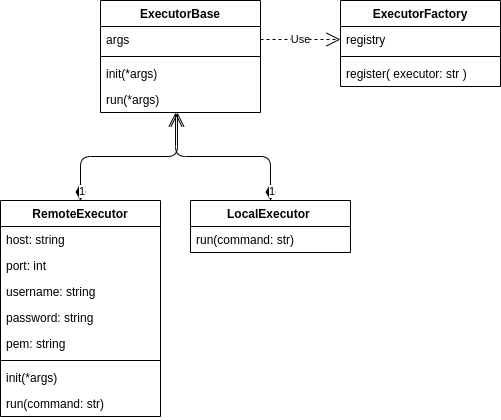

The diagram above was exported from draw.io. Its source (the exported page's mxGraphModel, read from the mxfile embedded in the PNG):
<mxGraphModel dx="1001" dy="806" grid="1" gridSize="10" guides="1" tooltips="1" connect="1" arrows="1" fold="1" page="1" pageScale="1" pageWidth="1100" pageHeight="850" math="0" shadow="0">
  <root>
    <mxCell id="0" />
    <mxCell id="1" parent="0" />
    <mxCell id="4" value="RemoteExecutor" style="swimlane;fontStyle=1;align=center;verticalAlign=top;childLayout=stackLayout;horizontal=1;startSize=26;horizontalStack=0;resizeParent=1;resizeParentMax=0;resizeLast=0;collapsible=1;marginBottom=0;" parent="1" vertex="1">
      <mxGeometry x="480" y="510" width="160" height="216" as="geometry">
        <mxRectangle x="450" y="320" width="130" height="26" as="alternateBounds" />
      </mxGeometry>
    </mxCell>
    <mxCell id="5" value="host: string" style="text;strokeColor=none;fillColor=none;align=left;verticalAlign=top;spacingLeft=4;spacingRight=4;overflow=hidden;rotatable=0;points=[[0,0.5],[1,0.5]];portConstraint=eastwest;" parent="4" vertex="1">
      <mxGeometry y="26" width="160" height="26" as="geometry" />
    </mxCell>
    <mxCell id="7" value="port: int" style="text;strokeColor=none;fillColor=none;align=left;verticalAlign=top;spacingLeft=4;spacingRight=4;overflow=hidden;rotatable=0;points=[[0,0.5],[1,0.5]];portConstraint=eastwest;" parent="4" vertex="1">
      <mxGeometry y="52" width="160" height="26" as="geometry" />
    </mxCell>
    <mxCell id="9" value="username: string" style="text;strokeColor=none;fillColor=none;align=left;verticalAlign=top;spacingLeft=4;spacingRight=4;overflow=hidden;rotatable=0;points=[[0,0.5],[1,0.5]];portConstraint=eastwest;" parent="4" vertex="1">
      <mxGeometry y="78" width="160" height="26" as="geometry" />
    </mxCell>
    <mxCell id="10" value="password: string" style="text;strokeColor=none;fillColor=none;align=left;verticalAlign=top;spacingLeft=4;spacingRight=4;overflow=hidden;rotatable=0;points=[[0,0.5],[1,0.5]];portConstraint=eastwest;" parent="4" vertex="1">
      <mxGeometry y="104" width="160" height="26" as="geometry" />
    </mxCell>
    <mxCell id="17" value="pem: string" style="text;strokeColor=none;fillColor=none;align=left;verticalAlign=top;spacingLeft=4;spacingRight=4;overflow=hidden;rotatable=0;points=[[0,0.5],[1,0.5]];portConstraint=eastwest;" parent="4" vertex="1">
      <mxGeometry y="130" width="160" height="26" as="geometry" />
    </mxCell>
    <mxCell id="6" value="" style="line;strokeWidth=1;fillColor=none;align=left;verticalAlign=middle;spacingTop=-1;spacingLeft=3;spacingRight=3;rotatable=0;labelPosition=right;points=[];portConstraint=eastwest;" parent="4" vertex="1">
      <mxGeometry y="156" width="160" height="8" as="geometry" />
    </mxCell>
    <mxCell id="11" value="init(*args)" style="text;strokeColor=none;fillColor=none;align=left;verticalAlign=top;spacingLeft=4;spacingRight=4;overflow=hidden;rotatable=0;points=[[0,0.5],[1,0.5]];portConstraint=eastwest;" parent="4" vertex="1">
      <mxGeometry y="164" width="160" height="26" as="geometry" />
    </mxCell>
    <mxCell id="12" value="run(command: str)" style="text;strokeColor=none;fillColor=none;align=left;verticalAlign=top;spacingLeft=4;spacingRight=4;overflow=hidden;rotatable=0;points=[[0,0.5],[1,0.5]];portConstraint=eastwest;" parent="4" vertex="1">
      <mxGeometry y="190" width="160" height="26" as="geometry" />
    </mxCell>
    <mxCell id="13" value="LocalExecutor " style="swimlane;fontStyle=1;align=center;verticalAlign=top;childLayout=stackLayout;horizontal=1;startSize=26;horizontalStack=0;resizeParent=1;resizeParentMax=0;resizeLast=0;collapsible=1;marginBottom=0;" parent="1" vertex="1">
      <mxGeometry x="670" y="510" width="160" height="52" as="geometry" />
    </mxCell>
    <mxCell id="16" value="run(command: str)" style="text;strokeColor=none;fillColor=none;align=left;verticalAlign=top;spacingLeft=4;spacingRight=4;overflow=hidden;rotatable=0;points=[[0,0.5],[1,0.5]];portConstraint=eastwest;" parent="13" vertex="1">
      <mxGeometry y="26" width="160" height="26" as="geometry" />
    </mxCell>
    <mxCell id="19" value="ExecutorBase" style="swimlane;fontStyle=1;align=center;verticalAlign=top;childLayout=stackLayout;horizontal=1;startSize=26;horizontalStack=0;resizeParent=1;resizeParentMax=0;resizeLast=0;collapsible=1;marginBottom=0;" parent="1" vertex="1">
      <mxGeometry x="580" y="310" width="160" height="112" as="geometry" />
    </mxCell>
    <mxCell id="20" value="args" style="text;strokeColor=none;fillColor=none;align=left;verticalAlign=top;spacingLeft=4;spacingRight=4;overflow=hidden;rotatable=0;points=[[0,0.5],[1,0.5]];portConstraint=eastwest;" parent="19" vertex="1">
      <mxGeometry y="26" width="160" height="26" as="geometry" />
    </mxCell>
    <mxCell id="21" value="" style="line;strokeWidth=1;fillColor=none;align=left;verticalAlign=middle;spacingTop=-1;spacingLeft=3;spacingRight=3;rotatable=0;labelPosition=right;points=[];portConstraint=eastwest;" parent="19" vertex="1">
      <mxGeometry y="52" width="160" height="8" as="geometry" />
    </mxCell>
    <mxCell id="22" value="init(*args)" style="text;strokeColor=none;fillColor=none;align=left;verticalAlign=top;spacingLeft=4;spacingRight=4;overflow=hidden;rotatable=0;points=[[0,0.5],[1,0.5]];portConstraint=eastwest;" parent="19" vertex="1">
      <mxGeometry y="60" width="160" height="26" as="geometry" />
    </mxCell>
    <mxCell id="23" value="run(*args)" style="text;strokeColor=none;fillColor=none;align=left;verticalAlign=top;spacingLeft=4;spacingRight=4;overflow=hidden;rotatable=0;points=[[0,0.5],[1,0.5]];portConstraint=eastwest;" parent="19" vertex="1">
      <mxGeometry y="86" width="160" height="26" as="geometry" />
    </mxCell>
    <mxCell id="24" value="ExecutorFactory" style="swimlane;fontStyle=1;align=center;verticalAlign=top;childLayout=stackLayout;horizontal=1;startSize=26;horizontalStack=0;resizeParent=1;resizeParentMax=0;resizeLast=0;collapsible=1;marginBottom=0;" parent="1" vertex="1">
      <mxGeometry x="820" y="310" width="160" height="86" as="geometry" />
    </mxCell>
    <mxCell id="25" value="registry" style="text;strokeColor=none;fillColor=none;align=left;verticalAlign=top;spacingLeft=4;spacingRight=4;overflow=hidden;rotatable=0;points=[[0,0.5],[1,0.5]];portConstraint=eastwest;" parent="24" vertex="1">
      <mxGeometry y="26" width="160" height="26" as="geometry" />
    </mxCell>
    <mxCell id="26" value="" style="line;strokeWidth=1;fillColor=none;align=left;verticalAlign=middle;spacingTop=-1;spacingLeft=3;spacingRight=3;rotatable=0;labelPosition=right;points=[];portConstraint=eastwest;" parent="24" vertex="1">
      <mxGeometry y="52" width="160" height="8" as="geometry" />
    </mxCell>
    <mxCell id="27" value="register( executor: str )" style="text;strokeColor=none;fillColor=none;align=left;verticalAlign=top;spacingLeft=4;spacingRight=4;overflow=hidden;rotatable=0;points=[[0,0.5],[1,0.5]];portConstraint=eastwest;" parent="24" vertex="1">
      <mxGeometry y="60" width="160" height="26" as="geometry" />
    </mxCell>
    <mxCell id="36" value="Use" style="endArrow=open;endSize=12;dashed=1;html=1;exitX=1;exitY=0.5;exitDx=0;exitDy=0;entryX=0;entryY=0.5;entryDx=0;entryDy=0;" parent="1" source="20" target="25" edge="1">
      <mxGeometry width="160" relative="1" as="geometry">
        <mxPoint x="550" y="550" as="sourcePoint" />
        <mxPoint x="710" y="550" as="targetPoint" />
      </mxGeometry>
    </mxCell>
    <mxCell id="37" value="1" style="endArrow=open;html=1;endSize=12;startArrow=diamondThin;startSize=14;startFill=1;edgeStyle=orthogonalEdgeStyle;align=left;verticalAlign=bottom;exitX=0.5;exitY=0;exitDx=0;exitDy=0;entryX=0.481;entryY=1;entryDx=0;entryDy=0;entryPerimeter=0;" parent="1" source="4" target="23" edge="1">
      <mxGeometry x="-1" y="3" relative="1" as="geometry">
        <mxPoint x="550" y="550" as="sourcePoint" />
        <mxPoint x="710" y="550" as="targetPoint" />
      </mxGeometry>
    </mxCell>
    <mxCell id="38" value="1" style="endArrow=open;html=1;endSize=12;startArrow=diamondThin;startSize=14;startFill=1;edgeStyle=orthogonalEdgeStyle;align=left;verticalAlign=bottom;exitX=0.5;exitY=0;exitDx=0;exitDy=0;entryX=0.469;entryY=1;entryDx=0;entryDy=0;entryPerimeter=0;" parent="1" source="13" target="23" edge="1">
      <mxGeometry x="-1" y="3" relative="1" as="geometry">
        <mxPoint x="570" y="520" as="sourcePoint" />
        <mxPoint x="666.96" y="432" as="targetPoint" />
      </mxGeometry>
    </mxCell>
  </root>
</mxGraphModel>